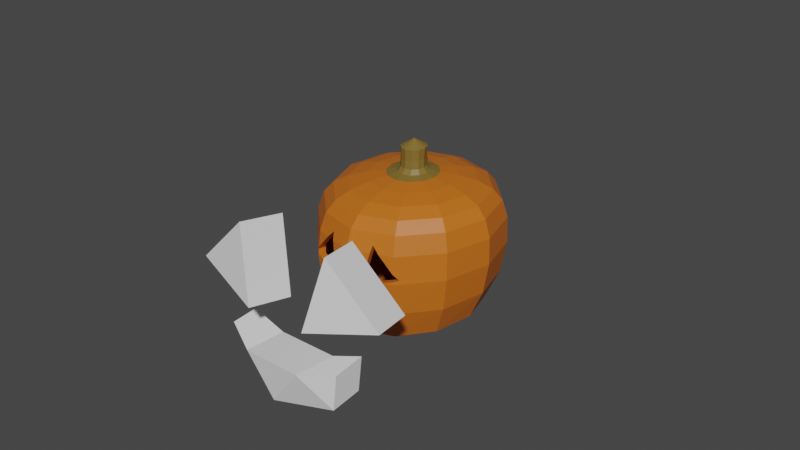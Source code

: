 # Source: head.backup.blend  (saved by Blender 2.80.75; exported with 4.5.12 LTS)
import bpy
from mathutils import Matrix  # noqa: F401  (used for matrix-valued properties, if any)

bpy.ops.wm.read_factory_settings(use_empty=True)
scene = bpy.context.scene
scene.name = 'Scene'

# ---- collections
col_collection = bpy.data.collections.new('Collection'); scene.collection.children.link(col_collection)

# ---- materials (node trees are filled in below, after node groups)
mat_pumpkin = bpy.data.materials.new('pumpkin')
mat_pumpkin.use_transparent_shadow = False
mat_stem = bpy.data.materials.new('stem')
mat_stem.use_transparent_shadow = False

# ---- material node trees
mat_pumpkin.use_nodes = True; mat_pumpkin.node_tree.nodes.clear()
_N = mat_pumpkin.node_tree.nodes; _L = mat_pumpkin.node_tree.links
n0 = _N.new('ShaderNodeOutputMaterial'); n0.name = 'Material Output'; n0.location = (300, 300)
n1 = _N.new('ShaderNodeBsdfPrincipled'); n1.name = 'Principled BSDF'; n1.location = (10, 300)
n1.distribution = 'GGX'
n1.subsurface_method = 'BURLEY'
n1.inputs[0].default_value = (0.5926, 0.1454, 0.01043, 1.0)
n1.inputs[3].default_value = 1.45
n1.inputs[27].default_value = (0.0, 0.0, 0.0, 1.0)
n1.inputs[28].default_value = 1.0
_L.new(n1.outputs[0], n0.inputs[0])
n0.is_active_output = True
mat_stem.use_nodes = True; mat_stem.node_tree.nodes.clear()
_N = mat_stem.node_tree.nodes; _L = mat_stem.node_tree.links
n0 = _N.new('ShaderNodeOutputMaterial'); n0.name = 'Material Output'; n0.location = (300, 300)
n1 = _N.new('ShaderNodeBsdfPrincipled'); n1.name = 'Principled BSDF'; n1.location = (10, 300)
n1.distribution = 'GGX'
n1.subsurface_method = 'BURLEY'
n1.inputs[0].default_value = (0.2079, 0.1366, 0.02636, 1.0)
n1.inputs[3].default_value = 1.45
n1.inputs[27].default_value = (0.0, 0.0, 0.0, 1.0)
n1.inputs[28].default_value = 1.0
_L.new(n1.outputs[0], n0.inputs[0])
n0.is_active_output = True

# ---- world
world_world = bpy.data.worlds.new('World'); scene.world = world_world
world_world.use_nodes = True; world_world.node_tree.nodes.clear()
_N = world_world.node_tree.nodes; _L = world_world.node_tree.links
n0 = _N.new('ShaderNodeOutputWorld'); n0.name = 'World Output'; n0.location = (300, 300)
n1 = _N.new('ShaderNodeBackground'); n1.name = 'Background'; n1.location = (10, 300)
n1.inputs[0].default_value = (0.05088, 0.05088, 0.05088, 1.0)
_L.new(n1.outputs[0], n0.inputs[0])
n0.is_active_output = True
world_world.color = (0.05088, 0.05088, 0.05088)
world_world.use_sun_shadow = False
world_world.sun_shadow_jitter_overblur = 0.0

# ---- meshes
me_nurbspath = bpy.data.meshes.new('NurbsPath')
me_nurbspath.from_pydata([(-2.691, 0.0, 0.0), (-2.509, -0.3737, 0.0), (-2.234, -0.3552, 0.0), (-2.016, -0.3659, 0.0), (-1.907, -0.4727, 0.0), (-1.859, -0.7559, 0.0), (-1.804, -1.262, 0.0), (-1.691, -1.809, 0.0), (-1.523, -2.207, 0.0), (-1.256, -2.473, 0.0), (-0.7902, -2.648, 0.0), (-0.07563, -2.708, 0.0), (0.8025, -2.604, 0.0), (1.624, -2.263, 0.0), (2.087, -1.503, 0.0), (1.866, 0.0, 0.0), (-2.509, -0.3236, -0.1868), (-2.234, -0.3076, -0.1776), (-2.016, -0.3169, -0.183), (-1.907, -0.4094, -0.2364), (-1.859, -0.6546, -0.3779), (-1.804, -1.093, -0.6308), (-1.691, -1.567, -0.9044), (-1.523, -1.912, -1.104), (-1.256, -2.142, -1.237), (-0.7902, -2.293, -1.324), (-0.07563, -2.345, -1.354), (0.8025, -2.255, -1.302), (1.624, -1.96, -1.131), (2.087, -1.302, -0.7516), (-2.509, -0.1868, -0.3236), (-2.234, -0.1776, -0.3076), (-2.016, -0.183, -0.3169), (-1.907, -0.2364, -0.4094), (-1.859, -0.3779, -0.6546), (-1.804, -0.6308, -1.093), (-1.691, -0.9044, -1.567), (-1.523, -1.104, -1.912), (-1.256, -1.237, -2.142), (-0.7902, -1.324, -2.293), (-0.07563, -1.354, -2.345), (0.8025, -1.302, -2.255), (1.624, -1.131, -1.96), (2.087, -0.7516, -1.302), (-2.509, 1.633e-08, -0.3737), (-2.234, 1.552e-08, -0.3552), (-2.016, 1.6e-08, -0.3659), (-1.907, 2.066e-08, -0.4727), (-1.859, 3.304e-08, -0.7559), (-1.804, 5.515e-08, -1.262), (-1.691, 7.907e-08, -1.809), (-1.523, 9.649e-08, -2.207), (-1.256, 1.081e-07, -2.473), (-0.7902, 1.157e-07, -2.648), (-0.07563, 1.184e-07, -2.708), (0.8025, 1.138e-07, -2.604), (1.624, 9.89e-08, -2.263), (2.087, 6.571e-08, -1.503), (-2.509, 0.1868, -0.3236), (-2.234, 0.1776, -0.3076), (-2.016, 0.183, -0.3169), (-1.907, 0.2364, -0.4094), (-1.859, 0.3779, -0.6546), (-1.804, 0.6308, -1.093), (-1.691, 0.9044, -1.567), (-1.523, 1.104, -1.912), (-1.256, 1.237, -2.142), (-0.7902, 1.324, -2.293), (-0.07563, 1.354, -2.345), (0.8025, 1.302, -2.255), (1.624, 1.131, -1.96), (2.087, 0.7516, -1.302), (-2.509, 0.3236, -0.1868), (-2.234, 0.3076, -0.1776), (-2.016, 0.3169, -0.183), (-1.907, 0.4094, -0.2364), (-1.859, 0.6546, -0.3779), (-1.804, 1.093, -0.6308), (-1.691, 1.567, -0.9044), (-1.523, 1.912, -1.104), (-1.256, 2.142, -1.237), (-0.7902, 2.293, -1.324), (-0.07563, 2.345, -1.354), (0.8025, 2.255, -1.302), (1.624, 1.96, -1.131), (2.087, 1.302, -0.7516), (-2.509, 0.3737, 3.267e-08), (-2.234, 0.3552, 3.105e-08), (-2.016, 0.3659, 3.199e-08), (-1.907, 0.4727, 4.133e-08), (-1.859, 0.7559, 6.608e-08), (-1.804, 1.262, 1.103e-07), (-1.691, 1.809, 1.581e-07), (-1.523, 2.207, 1.93e-07), (-1.256, 2.473, 2.162e-07), (-0.7902, 2.648, 2.315e-07), (-0.07563, 2.708, 2.367e-07), (0.8025, 2.604, 2.277e-07), (1.624, 2.263, 1.978e-07), (2.087, 1.503, 1.314e-07), (-2.509, 0.3236, 0.1868), (-2.234, 0.3076, 0.1776), (-2.016, 0.3169, 0.183), (-1.907, 0.4094, 0.2364), (-1.859, 0.6546, 0.3779), (-1.804, 1.093, 0.6308), (-1.691, 1.567, 0.9044), (-1.523, 1.912, 1.104), (-1.256, 2.142, 1.237), (-0.7902, 2.293, 1.324), (-0.07563, 2.345, 1.354), (0.8025, 2.255, 1.302), (1.624, 1.96, 1.131), (2.087, 1.302, 0.7516), (-2.509, 0.1868, 0.3236), (-2.234, 0.1776, 0.3076), (-2.016, 0.183, 0.3169), (-1.907, 0.2364, 0.4094), (-1.859, 0.3779, 0.6546), (-1.804, 0.6308, 1.093), (-1.691, 0.9044, 1.567), (-1.523, 1.104, 1.912), (-1.256, 1.237, 2.142), (-0.7902, 1.324, 2.293), (-0.07563, 1.354, 2.345), (0.8025, 1.302, 2.255), (1.624, 1.131, 1.96), (2.087, 0.7516, 1.302), (-2.509, -4.456e-09, 0.3737), (-2.234, -4.235e-09, 0.3552), (-2.016, -4.364e-09, 0.3659), (-1.907, -5.637e-09, 0.4727), (-1.859, -9.014e-09, 0.7559), (-1.804, -1.504e-08, 1.262), (-1.691, -2.157e-08, 1.809), (-1.523, -2.632e-08, 2.207), (-1.256, -2.949e-08, 2.473), (-0.7902, -3.158e-08, 2.648), (-0.07563, -3.229e-08, 2.708), (0.8025, -3.106e-08, 2.604), (1.624, -2.698e-08, 2.263), (2.087, -1.793e-08, 1.503), (-2.509, -0.1868, 0.3236), (-2.234, -0.1776, 0.3076), (-2.016, -0.183, 0.3169), (-1.907, -0.2364, 0.4094), (-1.859, -0.3779, 0.6546), (-1.804, -0.6308, 1.093), (-1.691, -0.9044, 1.567), (-1.523, -1.104, 1.912), (-1.256, -1.237, 2.142), (-0.7902, -1.324, 2.293), (-0.07563, -1.354, 2.345), (0.8025, -1.302, 2.255), (1.624, -1.131, 1.96), (2.087, -0.7516, 1.302), (-2.509, -0.3236, 0.1868), (-2.234, -0.3076, 0.1776), (-2.016, -0.3169, 0.183), (-1.907, -0.4094, 0.2364), (-1.859, -0.6546, 0.3779), (-1.804, -1.093, 0.6308), (-1.691, -1.567, 0.9044), (-1.523, -1.912, 1.104), (-1.256, -2.142, 1.237), (-0.7902, -2.293, 1.324), (-0.07563, -2.345, 1.354), (0.8025, -2.255, 1.302), (1.624, -1.96, 1.131), (2.087, -1.302, 0.7516)], [], [(0, 1, 16), (0, 16, 30), (0, 30, 44), (0, 44, 58), (0, 58, 72), (0, 72, 86), (0, 86, 100), (0, 100, 114), (0, 114, 128), (0, 128, 142), (0, 142, 156), (0, 156, 1), (1, 2, 17, 16), (16, 17, 31, 30), (30, 31, 45, 44), (44, 45, 59, 58), (58, 59, 73, 72), (72, 73, 87, 86), (86, 87, 101, 100), (100, 101, 115, 114), (114, 115, 129, 128), (128, 129, 143, 142), (142, 143, 157, 156), (156, 157, 2, 1), (2, 3, 18, 17), (17, 18, 32, 31), (31, 32, 46, 45), (45, 46, 60, 59), (59, 60, 74, 73), (73, 74, 88, 87), (87, 88, 102, 101), (101, 102, 116, 115), (115, 116, 130, 129), (129, 130, 144, 143), (143, 144, 158, 157), (157, 158, 3, 2), (3, 4, 19, 18), (18, 19, 33, 32), (32, 33, 47, 46), (46, 47, 61, 60), (60, 61, 75, 74), (74, 75, 89, 88), (88, 89, 103, 102), (102, 103, 117, 116), (116, 117, 131, 130), (130, 131, 145, 144), (144, 145, 159, 158), (158, 159, 4, 3), (4, 5, 20, 19), (19, 20, 34, 33), (33, 34, 48, 47), (47, 48, 62, 61), (61, 62, 76, 75), (75, 76, 90, 89), (89, 90, 104, 103), (103, 104, 118, 117), (117, 118, 132, 131), (131, 132, 146, 145), (145, 146, 160, 159), (159, 160, 5, 4), (5, 6, 21, 20), (20, 21, 35, 34), (34, 35, 49, 48), (48, 49, 63, 62), (62, 63, 77, 76), (76, 77, 91, 90), (90, 91, 105, 104), (104, 105, 119, 118), (118, 119, 133, 132), (132, 133, 147, 146), (146, 147, 161, 160), (160, 161, 6, 5), (6, 7, 22, 21), (21, 22, 36, 35), (35, 36, 50, 49), (49, 50, 64, 63), (63, 64, 78, 77), (77, 78, 92, 91), (91, 92, 106, 105), (105, 106, 120, 119), (119, 120, 134, 133), (133, 134, 148, 147), (147, 148, 162, 161), (161, 162, 7, 6), (7, 8, 23, 22), (22, 23, 37, 36), (36, 37, 51, 50), (50, 51, 65, 64), (64, 65, 79, 78), (78, 79, 93, 92), (92, 93, 107, 106), (106, 107, 121, 120), (120, 121, 135, 134), (134, 135, 149, 148), (148, 149, 163, 162), (162, 163, 8, 7), (8, 9, 24, 23), (23, 24, 38, 37), (37, 38, 52, 51), (51, 52, 66, 65), (65, 66, 80, 79), (79, 80, 94, 93), (93, 94, 108, 107), (107, 108, 122, 121), (121, 122, 136, 135), (135, 136, 150, 149), (149, 150, 164, 163), (163, 164, 9, 8), (9, 10, 25, 24), (24, 25, 39, 38), (38, 39, 53, 52), (52, 53, 67, 66), (66, 67, 81, 80), (80, 81, 95, 94), (94, 95, 109, 108), (108, 109, 123, 122), (122, 123, 137, 136), (136, 137, 151, 150), (150, 151, 165, 164), (164, 165, 10, 9), (10, 11, 26, 25), (25, 26, 40, 39), (39, 40, 54, 53), (53, 54, 68, 67), (67, 68, 82, 81), (81, 82, 96, 95), (95, 96, 110, 109), (109, 110, 124, 123), (123, 124, 138, 137), (137, 138, 152, 151), (151, 152, 166, 165), (165, 166, 11, 10), (11, 12, 27, 26), (26, 27, 41, 40), (40, 41, 55, 54), (54, 55, 69, 68), (68, 69, 83, 82), (82, 83, 97, 96), (96, 97, 111, 110), (110, 111, 125, 124), (124, 125, 139, 138), (138, 139, 153, 152), (152, 153, 167, 166), (166, 167, 12, 11), (12, 13, 28, 27), (27, 28, 42, 41), (41, 42, 56, 55), (55, 56, 70, 69), (69, 70, 84, 83), (83, 84, 98, 97), (97, 98, 112, 111), (111, 112, 126, 125), (125, 126, 140, 139), (139, 140, 154, 153), (153, 154, 168, 167), (167, 168, 13, 12), (13, 14, 29, 28), (28, 29, 43, 42), (42, 43, 57, 56), (56, 57, 71, 70), (70, 71, 85, 84), (84, 85, 99, 98), (98, 99, 113, 112), (112, 113, 127, 126), (126, 127, 141, 140), (140, 141, 155, 154), (154, 155, 169, 168), (168, 169, 14, 13), (14, 15, 29), (29, 15, 43), (43, 15, 57), (57, 15, 71), (71, 15, 85), (85, 15, 99), (99, 15, 113), (113, 15, 127), (127, 15, 141), (141, 15, 155), (155, 15, 169), (169, 15, 14)])
me_nurbspath.polygons.foreach_set('material_index', [1, 1, 1, 1, 1, 1, 1, 1, 1, 1, 1, 1, 1, 1, 1, 1, 1, 1, 1, 1, 1, 1, 1, 1, 1, 1, 1, 1, 1, 1, 1, 1, 1, 1, 1, 1, 1, 1, 1, 1, 1, 1, 1, 1, 1, 1, 1, 1, 1, 1, 1, 1, 1, 1, 1, 1, 1, 1, 1, 1, 0, 0, 0, 0, 0, 0, 0, 0, 0, 0, 0, 0, 0, 0, 0, 0, 0, 0, 0, 0, 0, 0, 0, 0, 0, 0, 0, 0, 0, 0, 0, 0, 0, 0, 0, 0, 0, 0, 0, 0, 0, 0, 0, 0, 0, 0, 0, 0, 0, 0, 0, 0, 0, 0, 0, 0, 0, 0, 0, 0, 0, 0, 0, 0, 0, 0, 0, 0, 0, 0, 0, 0, 0, 0, 0, 0, 0, 0, 0, 0, 0, 0, 0, 0, 0, 0, 0, 0, 0, 0, 0, 0, 0, 0, 0, 0, 0, 0, 0, 0, 0, 0, 0, 0, 0, 0, 0, 0, 0, 0, 0, 0, 0, 0, 0, 0, 0, 0, 0, 0])
me_nurbspath.materials.append(mat_pumpkin)
me_nurbspath.materials.append(mat_stem)
me_nurbspath.use_remesh_preserve_volume = False
me_nurbspath.use_remesh_preserve_attributes = False
me_nurbspath.use_mirror_vertex_groups = False
me_nurbspath.update()
me_cylinder = bpy.data.meshes.new('Cylinder')
me_cylinder.from_pydata([(0.0, 0.1, -0.05), (0.0, 0.1, 0.05), (0.0866, -0.05, -0.05), (0.0866, -0.05, 0.05), (-0.0866, -0.05, -0.05), (-0.0866, -0.05, 0.05)], [], [(0, 1, 3, 2), (2, 3, 5, 4), (3, 1, 5), (4, 5, 1, 0), (0, 2, 4)])
_uv = me_cylinder.uv_layers.new(name='UVMap')
_uv.uv.foreach_set('vector', [1.0, 0.5, 1.0, 1.0, 0.6667, 1.0, 0.6667, 0.5, 0.6667, 0.5, 0.6667, 1.0, 0.3333, 1.0, 0.3333, 0.5, 0.4578, 0.13, 0.25, 0.49, 0.04215, 0.13, 0.3333, 0.5, 0.3333, 1.0, -5.96e-08, 1.0, -5.96e-08, 0.5, 0.75, 0.49, 0.9578, 0.13, 0.5422, 0.13])
me_cylinder.use_remesh_preserve_volume = False
me_cylinder.use_remesh_preserve_attributes = False
me_cylinder.use_mirror_vertex_groups = False
me_cylinder.update()
me_cylinder_001 = bpy.data.meshes.new('Cylinder.001')
me_cylinder_001.from_pydata([(0.03472, 0.09571, -0.04094), (0.02587, 0.09062, 0.04465), (0.06176, -0.0306, -0.02475), (0.05291, -0.0357, 0.06085), (-0.05188, -0.05429, -0.04094), (-0.06073, -0.05938, 0.04465), (0.0628, 0.1427, -0.07111), (0.1215, 0.08347, -0.05449), (0.1255, 0.08037, 0.01175), (0.06673, 0.1396, -0.004867), (-0.02322, -0.1183, 0.0147), (-0.02322, -0.1183, -0.04301), (-0.1232, -0.1183, -0.04301), (-0.1232, -0.1183, 0.0147)], [], [(3, 2, 7, 8), (3, 5, 13, 10), (3, 1, 5), (4, 5, 1, 0), (0, 2, 4), (6, 9, 8, 7), (1, 3, 8, 9), (0, 1, 9, 6), (2, 0, 6, 7), (11, 10, 13, 12), (2, 3, 10, 11), (5, 4, 12, 13), (4, 2, 11, 12)])
_uv = me_cylinder_001.uv_layers.new(name='UVMap')
_uv.uv.foreach_set('vector', [0.6667, 1.0, 0.6667, 0.5, 0.6667, 0.5, 0.6667, 1.0, 0.4578, 0.13, 0.04215, 0.13, 0.04215, 0.13, 0.4578, 0.13, 0.4578, 0.13, 0.25, 0.49, 0.04215, 0.13, 0.3333, 0.5, 0.3333, 1.0, -5.96e-08, 1.0, -5.96e-08, 0.5, 0.75, 0.49, 0.9578, 0.13, 0.5422, 0.13, 1.0, 0.5, 1.0, 1.0, 0.6667, 1.0, 0.6667, 0.5, 0.25, 0.49, 0.4578, 0.13, 0.4578, 0.13, 0.25, 0.49, -5.96e-08, 0.5, -5.96e-08, 1.0, -5.96e-08, 1.0, -5.96e-08, 0.5, 0.9578, 0.13, 0.75, 0.49, 0.75, 0.49, 0.9578, 0.13, 0.6667, 0.5, 0.6667, 1.0, 0.3333, 1.0, 0.3333, 0.5, 0.6667, 0.5, 0.6667, 1.0, 0.6667, 1.0, 0.6667, 0.5, 0.3333, 1.0, 0.3333, 0.5, 0.3333, 0.5, 0.3333, 1.0, 0.5422, 0.13, 0.9578, 0.13, 0.9578, 0.13, 0.5422, 0.13])
me_cylinder_001.use_remesh_preserve_volume = False
me_cylinder_001.use_remesh_preserve_attributes = False
me_cylinder_001.use_mirror_vertex_groups = False
me_cylinder_001.update()
lat_lattice_001 = bpy.data.lattices.new('Lattice.001')
lat_lattice_001.points_u = 3
lat_lattice_001.points_v = 3
lat_lattice_001.points_w = 3
lat_lattice_001.points.foreach_set('co_deform', [-0.5404, -0.4938, -0.5478, 0.03183, -0.4892, -0.7716, 0.5, -0.5, -0.5, -0.378, -2.659e-09, -0.4802, 0.0, 0.0, -0.5, 0.3087, 1.773e-09, -0.5132, -0.5079, 0.4356, -0.3276, 0.0, 0.5, -0.5, 0.5126, 0.3687, -0.4598, -0.5, -0.5, 0.0, 0.0, -0.5, 0.0, 0.5, -0.5, 0.0, -0.5, 0.0, 0.0, 0.0, 0.0, 0.0, 0.5, 0.0, 0.0, -0.5, 0.5, 0.0, 0.0, 0.5, 0.0, 0.5165, 0.5, -0.04288, -0.4477, -0.4359, 0.1842, 0.0, -0.5, 0.5, 0.3516, -0.5, 0.4703, -0.6143, 8.05e-09, 0.4401, 0.07421, -2.216e-08, 0.6649, 0.5, 0.0, 0.5, -0.5, 0.5, 0.5, 0.0, 0.5, 0.5, 0.5, 0.5, 0.5])

# ---- objects
ob_pumpkin = bpy.data.objects.new('pumpkin', me_nurbspath)
ob_lattice = bpy.data.objects.new('Lattice', lat_lattice_001)
ob_eye = bpy.data.objects.new('eye', me_cylinder)
ob_mouth = bpy.data.objects.new('mouth', me_cylinder_001)

# ---- transforms, parenting, visibility, modifiers, constraints
ob_pumpkin.location = (0.0, 0.0, 0.0)
ob_pumpkin.rotation_euler = (-1.571, 1.571, 0.0)
ob_pumpkin.scale = (0.1548, 0.1548, 0.1548)
ob_pumpkin.lineart.crease_threshold = 0.0
_m = ob_pumpkin.modifiers.new('Solidify', 'SOLIDIFY')
_m.thickness = -0.2
_m.nonmanifold_thickness_mode = 'FIXED'
_m.nonmanifold_merge_threshold = 0.0003
_m = ob_pumpkin.modifiers.new('Boolean', 'BOOLEAN')
_m.object = ob_eye
_m.solver = 'FAST'
_m = ob_pumpkin.modifiers.new('Boolean.001', 'BOOLEAN')
_m.object = ob_mouth
_m.solver = 'FAST'
_m = ob_pumpkin.modifiers.new('Lattice', 'LATTICE')
_m.object = ob_lattice
ob_lattice.location = (0.0, 0.0, 0.0)
ob_lattice.lineart.crease_threshold = 0.0
ob_eye.location = (-0.1302, -0.3446, 0.05213)
ob_eye.rotation_euler = (1.452, 0.2586, -0.227)
ob_eye.lineart.crease_threshold = 0.0
_m = ob_eye.modifiers.new('Mirror', 'MIRROR')
_m.use_axis = (False, True, False)
_m.mirror_object = ob_pumpkin
ob_mouth.location = (-0.0144, -0.3657, -0.1339)
ob_mouth.rotation_euler = (1.845, 0.8677, 0.07033)
ob_mouth.lineart.crease_threshold = 0.0

# ---- collection membership
col_collection.objects.link(ob_pumpkin)
col_collection.objects.link(ob_lattice)
col_collection.objects.link(ob_eye)
col_collection.objects.link(ob_mouth)

# ---- scene / render settings (as saved in the file)
scene.frame_start = 1; scene.frame_end = 250; scene.frame_set(1)
scene.render.engine = 'BLENDER_EEVEE_NEXT'
scene.cycles.use_denoising = False
scene.cycles.samples = 128
scene.cycles.sampling_pattern = 'TABULATED_SOBOL'
scene.cycles.use_adaptive_sampling = False
scene.cycles.use_light_tree = False
scene.view_settings.view_transform = 'Filmic'
bpy.context.view_layer.update()

# ---- added for rendering (the .blend has no active camera and no usable light): camera, sun
cam_auto = bpy.data.cameras.new('AutoCamera')
cam_auto.lens = 50.0
cam_auto.sensor_width = 36.0
cam_auto.clip_end = 1000.0
ob_auto_camera = bpy.data.objects.new('AutoCamera', cam_auto)
scene.collection.objects.link(ob_auto_camera)
ob_auto_camera.location = (1.35494, -1.66226, 1.1296)
ob_auto_camera.rotation_euler = (1.09748, -7.21219e-08, 0.694738)
scene.camera = ob_auto_camera
light_auto_sun = bpy.data.lights.new('AutoSun', 'SUN')
light_auto_sun.energy = 3.0
light_auto_sun.angle = 0.0523599
ob_auto_sun = bpy.data.objects.new('AutoSun', light_auto_sun)
scene.collection.objects.link(ob_auto_sun)
ob_auto_sun.rotation_euler = (0.872665, 0.174533, 0.523599)
bpy.context.view_layer.update()
